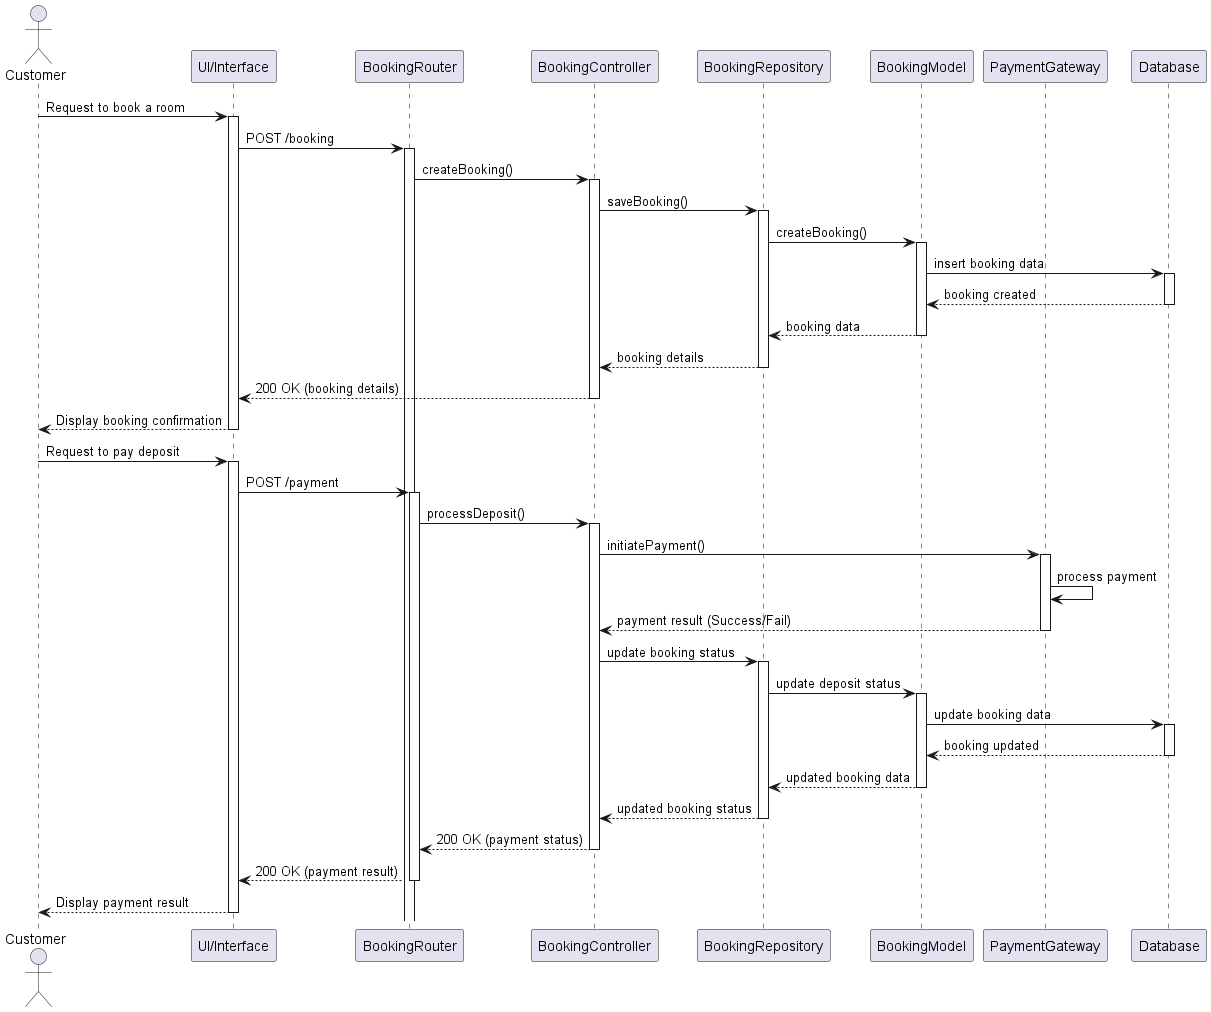

The diagram above was rendered by PlantUML. Its source (embedded in the PNG):
@startuml
actor Customer
participant "UI/Interface" as UI
participant "BookingRouter" as Router
participant "BookingController" as Controller
participant "BookingRepository" as Repository
participant "BookingModel" as BookingModel
participant "PaymentGateway" as PaymentGateway
participant "Database" as DB

Customer -> UI: Request to book a room
activate UI
UI -> Router: POST /booking
activate Router
Router -> Controller: createBooking()
activate Controller
Controller -> Repository: saveBooking()
activate Repository

Repository -> BookingModel: createBooking()
activate BookingModel
BookingModel -> DB: insert booking data
activate DB
DB --> BookingModel: booking created
deactivate DB
BookingModel --> Repository: booking data
deactivate BookingModel
Repository --> Controller: booking details
deactivate Repository

Controller --> UI: 200 OK (booking details)
deactivate Controller
UI --> Customer: Display booking confirmation
deactivate UI

Customer -> UI: Request to pay deposit
activate UI
UI -> Router: POST /payment
activate Router
Router -> Controller: processDeposit()
activate Controller
Controller -> PaymentGateway: initiatePayment()
activate PaymentGateway

PaymentGateway -> PaymentGateway: process payment
PaymentGateway --> Controller: payment result (Success/Fail)
deactivate PaymentGateway
Controller -> Repository: update booking status
activate Repository

Repository -> BookingModel: update deposit status
activate BookingModel
BookingModel -> DB: update booking data
activate DB
DB --> BookingModel: booking updated
deactivate DB
BookingModel --> Repository: updated booking data
deactivate BookingModel
Repository --> Controller: updated booking status
deactivate Repository

Controller --> Router: 200 OK (payment status)
deactivate Controller
Router --> UI: 200 OK (payment result)
deactivate Router
UI --> Customer: Display payment result
deactivate UI
@enduml